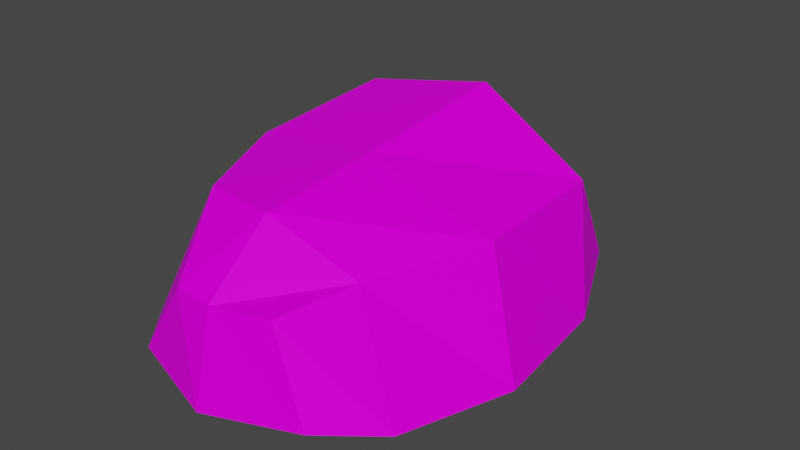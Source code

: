 # Source: Rock01b.blend  (saved by Blender 4.2.66; exported with 4.5.12 LTS)
import bpy
from mathutils import Matrix  # noqa: F401  (used for matrix-valued properties, if any)

bpy.ops.wm.read_factory_settings(use_empty=True)
scene = bpy.context.scene
scene.name = 'Scene'

# ---- collections
col_collection = bpy.data.collections.new('Collection'); scene.collection.children.link(col_collection)

# ---- images (referenced by path relative to the original .blend; pixels are not part of the script)
import os
ASSET_DIR = os.environ.get("B2B_ASSET_DIR", "")  # directory of the original .blend (textures are referenced by path, not embedded)
HERE = os.path.dirname(os.path.abspath(__file__))  # packed textures are extracted next to this script under _unpacked/

def load_image(name, relpath, width, height, colorspace="sRGB"):
    """Load a texture the original file referenced (path relative to the .blend, or extracted next to this script)."""
    p = next((c for c in (os.path.join(HERE, relpath), os.path.join(ASSET_DIR, relpath)) if relpath and os.path.exists(c)), "")
    if p:
        img = bpy.data.images.load(p, check_existing=True)
        img.name = name
    else:  # same state as the original file: an image datablock whose file is absent (Cycles renders it pink)
        img = bpy.data.images.new(name, width, height)
        img.source = "FILE"
        img.filepath = "//" + (relpath or name)
    img.colorspace_settings.name = colorspace
    return img
img_rock01a_a_png = load_image('Rock01a_a.png', 'Rock01a_a.png', 1024, 1024, 'sRGB')
img_rock01b_a_png = load_image('Rock01b_a.png', 'Rock01b_a.png', 1024, 1024, 'sRGB')
img_rock01c_a_png_001 = load_image('Rock01c_a.png.001', 'Rock01c_a.png', 1024, 1024, 'sRGB')

# ---- materials (node trees are filled in below, after node groups)
mat_rock01a = bpy.data.materials.new('Rock01a')
mat_rock01a.use_transparent_shadow = False
mat_rock01b = bpy.data.materials.new('Rock01b')
mat_rock01b.use_transparent_shadow = False
mat_rock01c = bpy.data.materials.new('Rock01c')
mat_rock01c.alpha_threshold = 0.0
mat_rock01c.use_transparent_shadow = False
mat_rock01c.roughness = 0.5
mat_rock01c.line_color = (0.0, 0.0, 0.0, 1.0)

# ---- material node trees
mat_rock01a.use_nodes = True; mat_rock01a.node_tree.nodes.clear()
_N = mat_rock01a.node_tree.nodes; _L = mat_rock01a.node_tree.links
n0 = _N.new('ShaderNodeBsdfPrincipled'); n0.name = 'Principled BSDF'; n0.location = (10, 300)
n0.distribution = 'GGX'
n0.subsurface_method = 'RANDOM_WALK_SKIN'
n0.inputs[3].default_value = 1.45
n0.inputs[13].default_value = 0.05
n0.inputs[27].default_value = (0.0, 0.0, 0.0, 1.0)
n0.inputs[28].default_value = 1.0
n1 = _N.new('ShaderNodeOutputMaterial'); n1.name = 'Material Output'; n1.location = (300, 300)
n2 = _N.new('ShaderNodeTexImage'); n2.name = 'Image Texture'; n2.location = (-280, 280)
n2.image = img_rock01a_a_png
n2.interpolation = 'Closest'
_L.new(n0.outputs[0], n1.inputs[0])
_L.new(n2.outputs[0], n0.inputs[0])
n1.is_active_output = True
mat_rock01b.use_nodes = True; mat_rock01b.node_tree.nodes.clear()
_N = mat_rock01b.node_tree.nodes; _L = mat_rock01b.node_tree.links
n0 = _N.new('ShaderNodeBsdfPrincipled'); n0.name = 'Principled BSDF'; n0.location = (10, 300)
n0.distribution = 'GGX'
n0.subsurface_method = 'RANDOM_WALK_SKIN'
n0.inputs[3].default_value = 1.45
n0.inputs[13].default_value = 0.05
n0.inputs[27].default_value = (0.0, 0.0, 0.0, 1.0)
n0.inputs[28].default_value = 1.0
n1 = _N.new('ShaderNodeOutputMaterial'); n1.name = 'Material Output'; n1.location = (300, 300)
n2 = _N.new('ShaderNodeTexImage'); n2.name = 'Image Texture'; n2.location = (-280, 280)
n2.image = img_rock01b_a_png
n2.interpolation = 'Closest'
_L.new(n0.outputs[0], n1.inputs[0])
_L.new(n2.outputs[0], n0.inputs[0])
n1.is_active_output = True
mat_rock01c.use_nodes = True; mat_rock01c.node_tree.nodes.clear()
_N = mat_rock01c.node_tree.nodes; _L = mat_rock01c.node_tree.links
n0 = _N.new('ShaderNodeOutputMaterial'); n0.name = 'Material Output'; n0.location = (300, 300)
n1 = _N.new('ShaderNodeBsdfPrincipled'); n1.name = 'Principled BSDF'; n1.location = (10, 300)
n1.distribution = 'GGX'
n1.subsurface_method = 'RANDOM_WALK_SKIN'
n1.inputs[3].default_value = 1.45
n1.inputs[13].default_value = 0.05
n1.inputs[27].default_value = (0.0, 0.0, 0.0, 1.0)
n1.inputs[28].default_value = 1.0
n2 = _N.new('ShaderNodeTexImage'); n2.name = 'Image Texture'; n2.location = (-280, 280)
n2.image = img_rock01c_a_png_001
n2.interpolation = 'Closest'
_L.new(n1.outputs[0], n0.inputs[0])
_L.new(n2.outputs[0], n1.inputs[0])
n0.is_active_output = True

# ---- world
world_world = bpy.data.worlds.new('World'); scene.world = world_world
world_world.use_nodes = True; world_world.node_tree.nodes.clear()
_N = world_world.node_tree.nodes; _L = world_world.node_tree.links
n0 = _N.new('ShaderNodeOutputWorld'); n0.name = 'World Output'; n0.location = (300, 300)
n1 = _N.new('ShaderNodeBackground'); n1.name = 'Background'; n1.location = (10, 300)
n1.inputs[0].default_value = (0.05088, 0.05088, 0.05088, 1.0)
_L.new(n1.outputs[0], n0.inputs[0])
n0.is_active_output = True
world_world.color = (0.05088, 0.05088, 0.05088)
world_world.use_sun_shadow = False
world_world.sun_shadow_jitter_overblur = 0.0

# ---- meshes
me_cube = bpy.data.meshes.new('Cube')
me_cube.from_pydata([(0.09911, 1.291, 0.3885), (0.2207, -0.668, 0.4961), (-0.4823, 1.315, 0.4812), (-0.2149, -0.7169, 0.4844), (-0.4714, -0.6932, 0.1066), (0.5422, 0.1888, 0.5629), (0.7363, 0.08807, 0.02103), (-0.4693, 1.192, 0.07971), (0.4479, 1.192, 0.07008), (0.3818, -0.6932, 0.09883), (0.3182, -0.3224, 0.5237), (-0.6456, 0.8775, 0.7481), (0.6519, 0.7396, 0.0), (-0.682, 0.7396, 0.0), (0.5086, 0.8775, 0.5629), (-0.4446, -0.3224, 0.6817), (0.5971, -0.4595, 0.0603), (-0.7863, 0.1323, 0.0), (-0.6777, 0.1888, 0.6817), (-0.6979, -0.4278, 0.09263), (-0.06921, 0.184, 0.7594), (-0.004166, 1.328, 0.03643), (-0.0324, -0.734, 0.4844), (-0.04302, -0.8216, 0.06816), (-0.2105, 1.454, 0.4468), (-0.02048, 0.09432, -0.03697), (-0.06407, -0.3989, 0.716), (-0.04944, -0.5371, 0.03822), (-0.009111, 0.812, -0.04896), (-0.07008, 0.9692, 0.839)], [], [(20, 18, 15, 26), (26, 15, 3, 22), (23, 22, 3, 4), (17, 18, 11, 13), (13, 11, 2, 7), (25, 6, 16, 27), (27, 16, 9, 23), (6, 5, 10, 16), (16, 10, 1, 9), (21, 24, 0, 8), (8, 0, 14, 12), (12, 14, 5, 6), (21, 8, 12, 28), (28, 12, 6, 25), (4, 3, 15, 19), (19, 15, 18, 17), (24, 2, 11, 29), (29, 11, 18, 20), (14, 29, 20, 5), (0, 24, 29, 14), (13, 28, 25, 17), (7, 21, 28, 13), (7, 2, 24, 21), (19, 27, 23, 4), (17, 25, 27, 19), (9, 1, 22, 23), (10, 26, 22, 1), (5, 20, 26, 10)])
me_cube.polygons.foreach_set('material_index', [1, 1, 1, 1, 1, 1, 1, 1, 1, 1, 1, 1, 1, 1, 1, 1, 1, 1, 1, 1, 1, 1, 1, 1, 1, 1, 1, 1])
_uv = me_cube.uv_layers.new(name='UVMap')
_uv.uv.foreach_set('vector', [0.4625, 0.4617, 0.5841, 0.3574, 0.4489, 0.2963, 0.365, 0.3504, 0.365, 0.3504, 0.4489, 0.2963, 0.3254, 0.25, 0.2869, 0.281, 0.7073, 0.25, 0.75, 0.3324, 0.7144, 0.3506, 0.626, 0.3045, 0.4703, 0.4321, 0.5807, 0.5351, 0.5006, 0.6631, 0.3897, 0.5395, 0.3897, 0.5395, 0.5006, 0.6631, 0.3928, 0.7093, 0.3371, 0.6366, 0.5284, 0.4672, 0.39, 0.3346, 0.5106, 0.2571, 0.6433, 0.3549, 0.6433, 0.3549, 0.5106, 0.2571, 0.5912, 0.25, 0.6916, 0.301, 0.6158, 0.5289, 0.5091, 0.4592, 0.5848, 0.3635, 0.6876, 0.4285, 0.6876, 0.4285, 0.5848, 0.3635, 0.6354, 0.3034, 0.7085, 0.3619, 0.3397, 0.75, 0.25, 0.6975, 0.3228, 0.6714, 0.4258, 0.6931, 0.4258, 0.6931, 0.3228, 0.6714, 0.4042, 0.5668, 0.5166, 0.6324, 0.5166, 0.6324, 0.4042, 0.5668, 0.5091, 0.4592, 0.6158, 0.5289, 0.3116, 0.6922, 0.25, 0.5893, 0.2929, 0.4696, 0.4027, 0.597, 0.4027, 0.597, 0.2929, 0.4696, 0.39, 0.3346, 0.5284, 0.4672, 0.626, 0.3045, 0.7144, 0.3506, 0.6669, 0.4481, 0.5648, 0.3498, 0.5648, 0.3498, 0.6669, 0.4481, 0.5807, 0.5351, 0.4703, 0.4321, 0.7101, 0.7156, 0.75, 0.6402, 0.6947, 0.503, 0.5907, 0.6081, 0.5907, 0.6081, 0.6947, 0.503, 0.5841, 0.3574, 0.4625, 0.4617, 0.4599, 0.7035, 0.5907, 0.6081, 0.4625, 0.4617, 0.3351, 0.5708, 0.6182, 0.75, 0.7101, 0.7156, 0.5907, 0.6081, 0.4599, 0.7035, 0.5391, 0.7005, 0.4027, 0.597, 0.5284, 0.4672, 0.6633, 0.6063, 0.4206, 0.75, 0.3116, 0.6922, 0.4027, 0.597, 0.5391, 0.7005, 0.3371, 0.6366, 0.3928, 0.7093, 0.3394, 0.75, 0.25, 0.6971, 0.7459, 0.4866, 0.6433, 0.3549, 0.6916, 0.301, 0.75, 0.3984, 0.6633, 0.6063, 0.5284, 0.4672, 0.6433, 0.3549, 0.7459, 0.4866, 0.7085, 0.3619, 0.6354, 0.3034, 0.6556, 0.25, 0.7457, 0.2723, 0.2877, 0.4308, 0.365, 0.3504, 0.2869, 0.281, 0.25, 0.3413, 0.3351, 0.5708, 0.4625, 0.4617, 0.365, 0.3504, 0.2877, 0.4308])
me_cube.materials.append(None)
me_cube.materials.append(None)
me_cube.materials.append(mat_rock01c)
me_cube.use_mirror_vertex_groups = False
me_cube.update()

# ---- objects
ob_rock01 = bpy.data.objects.new('Rock01', me_cube)

# ---- transforms, parenting, visibility, modifiers, constraints
ob_rock01.location = (0.0, 0.0, 0.0)
ob_rock01.lock_rotations_4d = False
ob_rock01.empty_display_type = 'ARROWS'
ob_rock01.lineart.crease_threshold = 0.0
ob_rock01.material_slots[0].link = 'OBJECT'; ob_rock01.material_slots[0].material = mat_rock01a
ob_rock01.material_slots[1].link = 'OBJECT'; ob_rock01.material_slots[1].material = mat_rock01b
ob_rock01.material_slots[2].link = 'OBJECT'; ob_rock01.material_slots[2].material = mat_rock01c

# ---- collection membership
col_collection.objects.link(ob_rock01)

# ---- scene / render settings (as saved in the file)
scene.frame_start = 1; scene.frame_end = 250; scene.frame_set(1)
scene.render.engine = 'BLENDER_EEVEE_NEXT'
scene.cycles.sampling_pattern = 'TABULATED_SOBOL'
scene.view_settings.view_transform = 'Filmic'
bpy.context.view_layer.update()

# ---- added for rendering (the .blend has no active camera and no usable light): camera, sun
cam_auto = bpy.data.cameras.new('AutoCamera')
cam_auto.lens = 50.0
cam_auto.sensor_width = 36.0
cam_auto.clip_end = 1000.0
ob_auto_camera = bpy.data.objects.new('AutoCamera', cam_auto)
scene.collection.objects.link(ob_auto_camera)
ob_auto_camera.location = (2.63843, -2.87976, 2.52576)
ob_auto_camera.rotation_euler = (1.09748, -7.21219e-08, 0.694738)
scene.camera = ob_auto_camera
light_auto_sun = bpy.data.lights.new('AutoSun', 'SUN')
light_auto_sun.energy = 3.0
light_auto_sun.angle = 0.0523599
ob_auto_sun = bpy.data.objects.new('AutoSun', light_auto_sun)
scene.collection.objects.link(ob_auto_sun)
ob_auto_sun.rotation_euler = (0.872665, 0.174533, 0.523599)
bpy.context.view_layer.update()
